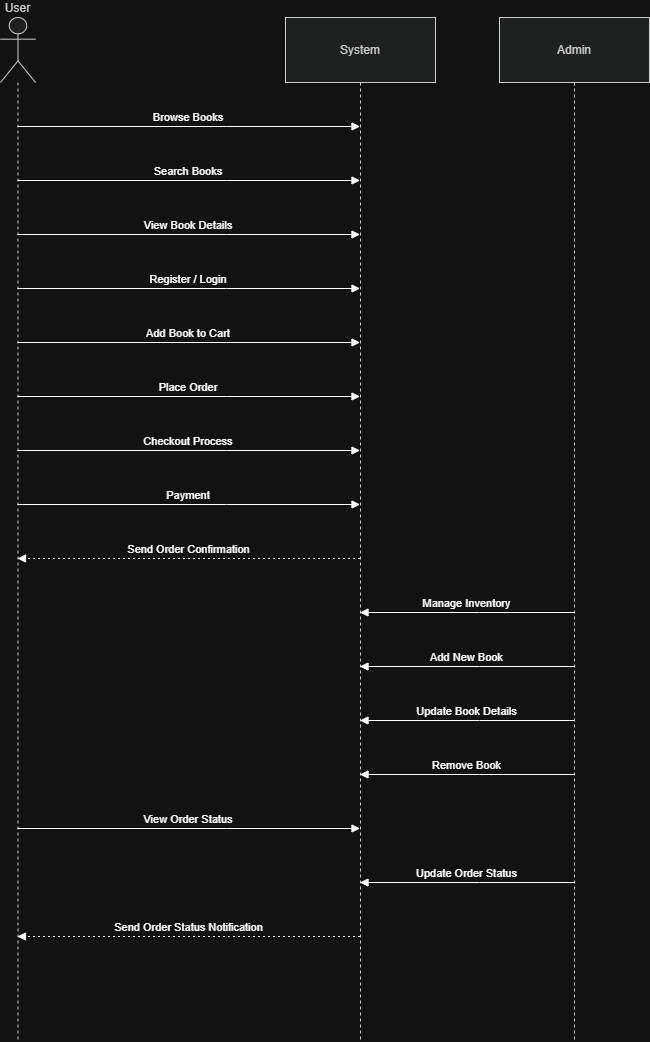

The diagram above was exported from draw.io. Its source (the exported page's mxGraphModel, read from the mxfile embedded in the PNG):
<mxGraphModel dx="1531" dy="763" grid="1" gridSize="10" guides="1" tooltips="1" connect="1" arrows="1" fold="1" page="1" pageScale="1" pageWidth="850" pageHeight="1100" math="0" shadow="0">
  <root>
    <mxCell id="0" />
    <mxCell id="1" parent="0" />
    <mxCell id="kBp4SXtymzwfNQdN9QBj-1" parent="1" style="shape=umlLifeline;perimeter=lifelinePerimeter;whiteSpace=wrap;container=1;dropTarget=0;collapsible=0;recursiveResize=0;outlineConnect=0;portConstraint=eastwest;newEdgeStyle={&quot;edgeStyle&quot;:&quot;elbowEdgeStyle&quot;,&quot;elbow&quot;:&quot;vertical&quot;,&quot;curved&quot;:0,&quot;rounded&quot;:0};participant=umlActor;verticalAlign=bottom;labelPosition=center;verticalLabelPosition=top;align=center;size=65;fillColor=light-dark(#eeeeee,#1f2020);strokeColor=light-dark(#999999,#cccccc);fontColor=light-dark(#333333,#cccccc);" value="User" vertex="1">
      <mxGeometry height="1024" width="35" x="20" y="270" as="geometry" />
    </mxCell>
    <mxCell id="kBp4SXtymzwfNQdN9QBj-2" parent="1" style="shape=umlLifeline;perimeter=lifelinePerimeter;whiteSpace=wrap;container=1;dropTarget=0;collapsible=0;recursiveResize=0;outlineConnect=0;portConstraint=eastwest;newEdgeStyle={&quot;edgeStyle&quot;:&quot;elbowEdgeStyle&quot;,&quot;elbow&quot;:&quot;vertical&quot;,&quot;curved&quot;:0,&quot;rounded&quot;:0};size=65;fillColor=light-dark(#eeeeee,#1f2020);strokeColor=light-dark(#999999,#cccccc);fontColor=light-dark(#333333,#cccccc);" value="System" vertex="1">
      <mxGeometry height="1024" width="150" x="305" y="270" as="geometry" />
    </mxCell>
    <mxCell id="kBp4SXtymzwfNQdN9QBj-3" parent="1" style="shape=umlLifeline;perimeter=lifelinePerimeter;whiteSpace=wrap;container=1;dropTarget=0;collapsible=0;recursiveResize=0;outlineConnect=0;portConstraint=eastwest;newEdgeStyle={&quot;edgeStyle&quot;:&quot;elbowEdgeStyle&quot;,&quot;elbow&quot;:&quot;vertical&quot;,&quot;curved&quot;:0,&quot;rounded&quot;:0};size=65;fillColor=light-dark(#eeeeee,#1f2020);strokeColor=light-dark(#999999,#cccccc);fontColor=light-dark(#333333,#cccccc);" value="Admin" vertex="1">
      <mxGeometry height="1024" width="150" x="519" y="270" as="geometry" />
    </mxCell>
    <mxCell id="kBp4SXtymzwfNQdN9QBj-4" edge="1" parent="1" source="kBp4SXtymzwfNQdN9QBj-1" style="verticalAlign=bottom;edgeStyle=elbowEdgeStyle;elbow=vertical;curved=0;rounded=0;endArrow=block;" target="kBp4SXtymzwfNQdN9QBj-2" value="Browse Books">
      <mxGeometry relative="1" as="geometry">
        <Array as="points">
          <mxPoint x="246" y="379" />
        </Array>
      </mxGeometry>
    </mxCell>
    <mxCell id="kBp4SXtymzwfNQdN9QBj-5" edge="1" parent="1" source="kBp4SXtymzwfNQdN9QBj-1" style="verticalAlign=bottom;edgeStyle=elbowEdgeStyle;elbow=vertical;curved=0;rounded=0;endArrow=block;" target="kBp4SXtymzwfNQdN9QBj-2" value="Search Books">
      <mxGeometry relative="1" as="geometry">
        <Array as="points">
          <mxPoint x="246" y="433" />
        </Array>
      </mxGeometry>
    </mxCell>
    <mxCell id="kBp4SXtymzwfNQdN9QBj-6" edge="1" parent="1" source="kBp4SXtymzwfNQdN9QBj-1" style="verticalAlign=bottom;edgeStyle=elbowEdgeStyle;elbow=vertical;curved=0;rounded=0;endArrow=block;" target="kBp4SXtymzwfNQdN9QBj-2" value="View Book Details">
      <mxGeometry relative="1" as="geometry">
        <Array as="points">
          <mxPoint x="246" y="487" />
        </Array>
      </mxGeometry>
    </mxCell>
    <mxCell id="kBp4SXtymzwfNQdN9QBj-7" edge="1" parent="1" source="kBp4SXtymzwfNQdN9QBj-1" style="verticalAlign=bottom;edgeStyle=elbowEdgeStyle;elbow=vertical;curved=0;rounded=0;endArrow=block;" target="kBp4SXtymzwfNQdN9QBj-2" value="Register / Login">
      <mxGeometry relative="1" as="geometry">
        <Array as="points">
          <mxPoint x="246" y="541" />
        </Array>
      </mxGeometry>
    </mxCell>
    <mxCell id="kBp4SXtymzwfNQdN9QBj-8" edge="1" parent="1" source="kBp4SXtymzwfNQdN9QBj-1" style="verticalAlign=bottom;edgeStyle=elbowEdgeStyle;elbow=vertical;curved=0;rounded=0;endArrow=block;" target="kBp4SXtymzwfNQdN9QBj-2" value="Add Book to Cart">
      <mxGeometry relative="1" as="geometry">
        <Array as="points">
          <mxPoint x="246" y="595" />
        </Array>
      </mxGeometry>
    </mxCell>
    <mxCell id="kBp4SXtymzwfNQdN9QBj-9" edge="1" parent="1" source="kBp4SXtymzwfNQdN9QBj-1" style="verticalAlign=bottom;edgeStyle=elbowEdgeStyle;elbow=vertical;curved=0;rounded=0;endArrow=block;" target="kBp4SXtymzwfNQdN9QBj-2" value="Place Order">
      <mxGeometry relative="1" as="geometry">
        <Array as="points">
          <mxPoint x="246" y="649" />
        </Array>
      </mxGeometry>
    </mxCell>
    <mxCell id="kBp4SXtymzwfNQdN9QBj-10" edge="1" parent="1" source="kBp4SXtymzwfNQdN9QBj-1" style="verticalAlign=bottom;edgeStyle=elbowEdgeStyle;elbow=vertical;curved=0;rounded=0;endArrow=block;" target="kBp4SXtymzwfNQdN9QBj-2" value="Checkout Process">
      <mxGeometry relative="1" as="geometry">
        <Array as="points">
          <mxPoint x="246" y="703" />
        </Array>
      </mxGeometry>
    </mxCell>
    <mxCell id="kBp4SXtymzwfNQdN9QBj-11" edge="1" parent="1" source="kBp4SXtymzwfNQdN9QBj-1" style="verticalAlign=bottom;edgeStyle=elbowEdgeStyle;elbow=vertical;curved=0;rounded=0;endArrow=block;" target="kBp4SXtymzwfNQdN9QBj-2" value="Payment">
      <mxGeometry relative="1" as="geometry">
        <Array as="points">
          <mxPoint x="246" y="757" />
        </Array>
      </mxGeometry>
    </mxCell>
    <mxCell id="kBp4SXtymzwfNQdN9QBj-12" edge="1" parent="1" source="kBp4SXtymzwfNQdN9QBj-2" style="verticalAlign=bottom;edgeStyle=elbowEdgeStyle;elbow=vertical;curved=0;rounded=0;dashed=1;dashPattern=2 3;endArrow=block;" target="kBp4SXtymzwfNQdN9QBj-1" value="Send Order Confirmation">
      <mxGeometry relative="1" as="geometry">
        <Array as="points">
          <mxPoint x="249" y="811" />
        </Array>
      </mxGeometry>
    </mxCell>
    <mxCell id="kBp4SXtymzwfNQdN9QBj-13" edge="1" parent="1" source="kBp4SXtymzwfNQdN9QBj-3" style="verticalAlign=bottom;edgeStyle=elbowEdgeStyle;elbow=vertical;curved=0;rounded=0;endArrow=block;" target="kBp4SXtymzwfNQdN9QBj-2" value="Manage Inventory">
      <mxGeometry relative="1" as="geometry">
        <Array as="points">
          <mxPoint x="499" y="865" />
        </Array>
      </mxGeometry>
    </mxCell>
    <mxCell id="kBp4SXtymzwfNQdN9QBj-14" edge="1" parent="1" source="kBp4SXtymzwfNQdN9QBj-3" style="verticalAlign=bottom;edgeStyle=elbowEdgeStyle;elbow=vertical;curved=0;rounded=0;endArrow=block;" target="kBp4SXtymzwfNQdN9QBj-2" value="Add New Book">
      <mxGeometry relative="1" as="geometry">
        <Array as="points">
          <mxPoint x="499" y="919" />
        </Array>
      </mxGeometry>
    </mxCell>
    <mxCell id="kBp4SXtymzwfNQdN9QBj-15" edge="1" parent="1" source="kBp4SXtymzwfNQdN9QBj-3" style="verticalAlign=bottom;edgeStyle=elbowEdgeStyle;elbow=vertical;curved=0;rounded=0;endArrow=block;" target="kBp4SXtymzwfNQdN9QBj-2" value="Update Book Details">
      <mxGeometry relative="1" as="geometry">
        <Array as="points">
          <mxPoint x="499" y="973" />
        </Array>
      </mxGeometry>
    </mxCell>
    <mxCell id="kBp4SXtymzwfNQdN9QBj-16" edge="1" parent="1" source="kBp4SXtymzwfNQdN9QBj-3" style="verticalAlign=bottom;edgeStyle=elbowEdgeStyle;elbow=vertical;curved=0;rounded=0;endArrow=block;" target="kBp4SXtymzwfNQdN9QBj-2" value="Remove Book">
      <mxGeometry relative="1" as="geometry">
        <Array as="points">
          <mxPoint x="499" y="1027" />
        </Array>
      </mxGeometry>
    </mxCell>
    <mxCell id="kBp4SXtymzwfNQdN9QBj-17" edge="1" parent="1" source="kBp4SXtymzwfNQdN9QBj-1" style="verticalAlign=bottom;edgeStyle=elbowEdgeStyle;elbow=vertical;curved=0;rounded=0;endArrow=block;" target="kBp4SXtymzwfNQdN9QBj-2" value="View Order Status">
      <mxGeometry relative="1" as="geometry">
        <Array as="points">
          <mxPoint x="246" y="1081" />
        </Array>
      </mxGeometry>
    </mxCell>
    <mxCell id="kBp4SXtymzwfNQdN9QBj-18" edge="1" parent="1" source="kBp4SXtymzwfNQdN9QBj-3" style="verticalAlign=bottom;edgeStyle=elbowEdgeStyle;elbow=vertical;curved=0;rounded=0;endArrow=block;" target="kBp4SXtymzwfNQdN9QBj-2" value="Update Order Status">
      <mxGeometry relative="1" as="geometry">
        <Array as="points">
          <mxPoint x="499" y="1135" />
        </Array>
      </mxGeometry>
    </mxCell>
    <mxCell id="kBp4SXtymzwfNQdN9QBj-19" edge="1" parent="1" source="kBp4SXtymzwfNQdN9QBj-2" style="verticalAlign=bottom;edgeStyle=elbowEdgeStyle;elbow=vertical;curved=0;rounded=0;dashed=1;dashPattern=2 3;endArrow=block;" target="kBp4SXtymzwfNQdN9QBj-1" value="Send Order Status Notification">
      <mxGeometry relative="1" as="geometry">
        <Array as="points">
          <mxPoint x="249" y="1189" />
        </Array>
      </mxGeometry>
    </mxCell>
  </root>
</mxGraphModel>